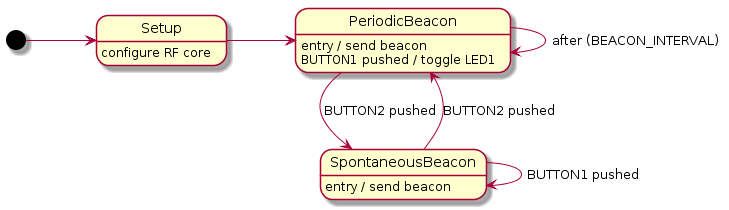

The diagram above was rendered by PlantUML. Its source (embedded in the PNG):
@startuml
state Setup : configure RF core
state PeriodicBeacon : entry / send beacon \nBUTTON1 pushed / toggle LED1
state SpontaneousBeacon : entry / send beacon
}

[*] -> Setup
Setup -> PeriodicBeacon
PeriodicBeacon --> SpontaneousBeacon : BUTTON2 pushed
PeriodicBeacon -> PeriodicBeacon : after (BEACON_INTERVAL)
SpontaneousBeacon -> SpontaneousBeacon : BUTTON1 pushed
SpontaneousBeacon --> PeriodicBeacon : BUTTON2 pushed
@enduml